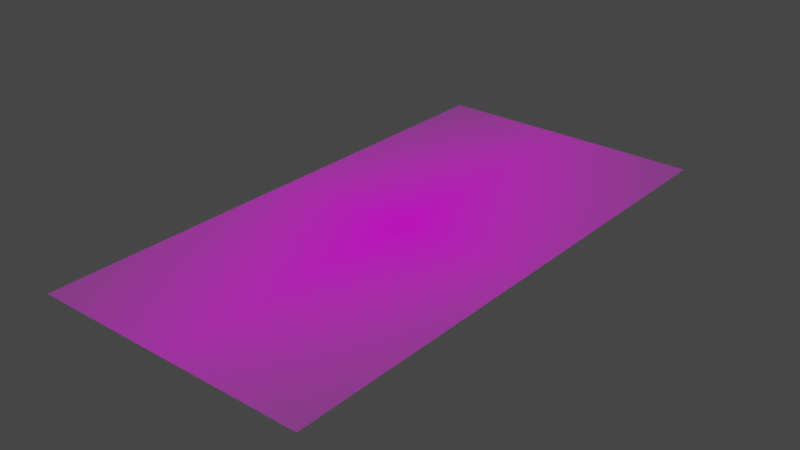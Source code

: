 # Source: BadWaterMetrics.blend  (saved by Blender 3.2.14; exported with 4.5.12 LTS)
import bpy
from mathutils import Matrix  # noqa: F401  (used for matrix-valued properties, if any)

bpy.ops.wm.read_factory_settings(use_empty=True)
scene = bpy.context.scene
scene.name = 'Scene'

# ---- collections
col_collection = bpy.data.collections.new('Collection'); scene.collection.children.link(col_collection)

# ---- images (referenced by path relative to the original .blend; pixels are not part of the script)
import os
ASSET_DIR = os.environ.get("B2B_ASSET_DIR", "")  # directory of the original .blend (textures are referenced by path, not embedded)
HERE = os.path.dirname(os.path.abspath(__file__))  # packed textures are extracted next to this script under _unpacked/

def load_image(name, relpath, width, height, colorspace="sRGB"):
    """Load a texture the original file referenced (path relative to the .blend, or extracted next to this script)."""
    p = next((c for c in (os.path.join(HERE, relpath), os.path.join(ASSET_DIR, relpath)) if relpath and os.path.exists(c)), "")
    if p:
        img = bpy.data.images.load(p, check_existing=True)
        img.name = name
    else:  # same state as the original file: an image datablock whose file is absent (Cycles renders it pink)
        img = bpy.data.images.new(name, width, height)
        img.source = "FILE"
        img.filepath = "//" + (relpath or name)
    img.colorspace_settings.name = colorspace
    return img
img_badwaterpreeventmetrics_png = load_image('BadWaterPreEventMetrics.png', 'BadWaterPreEventMetrics.png', 1024, 1024, 'sRGB')

# ---- materials (node trees are filled in below, after node groups)
mat_badwaterpreeventmetrics = bpy.data.materials.new('BadWaterPreEventMetrics')
mat_badwaterpreeventmetrics.surface_render_method = 'BLENDED'
mat_badwaterpreeventmetrics.blend_method = 'BLEND'
mat_badwaterpreeventmetrics.use_transparent_shadow = False

# ---- material node trees
mat_badwaterpreeventmetrics.use_nodes = True; mat_badwaterpreeventmetrics.node_tree.nodes.clear()
_N = mat_badwaterpreeventmetrics.node_tree.nodes; _L = mat_badwaterpreeventmetrics.node_tree.links
n0 = _N.new('ShaderNodeOutputMaterial'); n0.name = 'Material Output'; n0.location = (300, 300)
n1 = _N.new('ShaderNodeTexImage'); n1.name = 'Image Texture'; n1.location = (-200, 300)
n1.image = img_badwaterpreeventmetrics_png
n1.extension = 'CLIP'
n2 = _N.new('ShaderNodeBsdfPrincipled'); n2.name = 'Principled BSDF'; n2.location = (0, 300)
n2.distribution = 'GGX'
n2.subsurface_method = 'RANDOM_WALK_SKIN'
n2.inputs[3].default_value = 1.45
n2.inputs[27].default_value = (0.0, 0.0, 0.0, 1.0)
n2.inputs[28].default_value = 1.0
_L.new(n1.outputs[0], n2.inputs[0])
_L.new(n1.outputs[1], n2.inputs[4])
_L.new(n2.outputs[0], n0.inputs[0])
n0.is_active_output = True

# ---- world
world_world = bpy.data.worlds.new('World'); scene.world = world_world
world_world.use_nodes = True; world_world.node_tree.nodes.clear()
_N = world_world.node_tree.nodes; _L = world_world.node_tree.links
n0 = _N.new('ShaderNodeOutputWorld'); n0.name = 'World Output'; n0.location = (300, 300)
n1 = _N.new('ShaderNodeBackground'); n1.name = 'Background'; n1.location = (10, 300)
n1.inputs[0].default_value = (0.05088, 0.05088, 0.05088, 1.0)
_L.new(n1.outputs[0], n0.inputs[0])
n0.is_active_output = True
world_world.color = (0.05088, 0.05088, 0.05088)
world_world.use_sun_shadow = False
world_world.sun_shadow_jitter_overblur = 0.0

# ---- meshes
me_badwaterpreeventmetrics = bpy.data.meshes.new('BadWaterPreEventMetrics')
me_badwaterpreeventmetrics.from_pydata([(-0.255, -0.5, 0.0), (0.255, -0.5, 0.0), (-0.255, 0.5, 0.0), (0.255, 0.5, 0.0)], [], [(0, 1, 3, 2)])
_uv = me_badwaterpreeventmetrics.uv_layers.new(name='UVMap')
_uv.uv.foreach_set('vector', [0.0, 0.0, 1.0, 0.0, 1.0, 1.0, 0.0, 1.0])
me_badwaterpreeventmetrics.materials.append(mat_badwaterpreeventmetrics)
me_badwaterpreeventmetrics.update()

# ---- objects
ob_badwaterpreeventmetrics = bpy.data.objects.new('BadWaterPreEventMetrics', me_badwaterpreeventmetrics)

# ---- transforms, parenting, visibility, modifiers, constraints
ob_badwaterpreeventmetrics.location = (0.0, 0.0, 0.0)

# ---- collection membership
col_collection.objects.link(ob_badwaterpreeventmetrics)

# ---- scene / render settings (as saved in the file)
scene.frame_start = 1; scene.frame_end = 250; scene.frame_set(1)
scene.render.engine = 'BLENDER_EEVEE_NEXT'
scene.cycles.sampling_pattern = 'TABULATED_SOBOL'
scene.cycles.use_light_tree = False
scene.view_settings.view_transform = 'Filmic'
bpy.context.view_layer.update()

# ---- added for rendering (the .blend has no active camera and no usable light): camera, sun
cam_auto = bpy.data.cameras.new('AutoCamera')
cam_auto.lens = 50.0
cam_auto.sensor_width = 36.0
cam_auto.clip_end = 1000.0
ob_auto_camera = bpy.data.objects.new('AutoCamera', cam_auto)
scene.collection.objects.link(ob_auto_camera)
ob_auto_camera.location = (1.03864, -1.24637, 0.830911)
ob_auto_camera.rotation_euler = (1.09748, -7.21219e-08, 0.694738)
scene.camera = ob_auto_camera
light_auto_sun = bpy.data.lights.new('AutoSun', 'SUN')
light_auto_sun.energy = 3.0
light_auto_sun.angle = 0.0523599
ob_auto_sun = bpy.data.objects.new('AutoSun', light_auto_sun)
scene.collection.objects.link(ob_auto_sun)
ob_auto_sun.rotation_euler = (0.872665, 0.174533, 0.523599)
bpy.context.view_layer.update()
